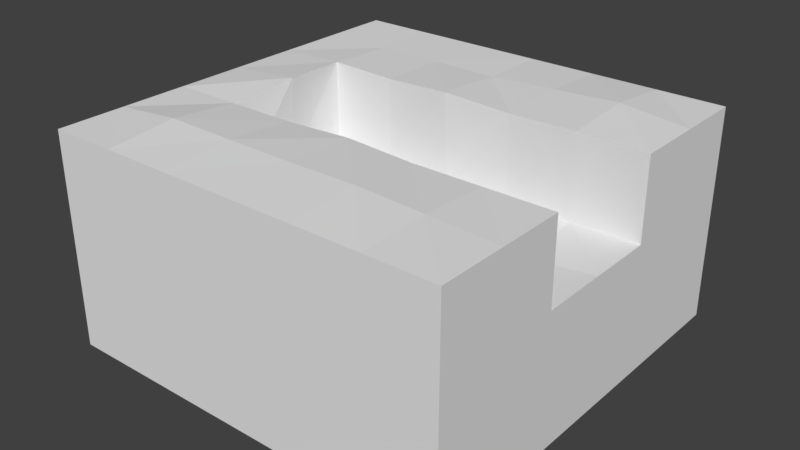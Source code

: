 # Source: StandardRiverbedStraight.blend  (saved by Blender 2.79.0; exported with 4.5.12 LTS)
import bpy
from mathutils import Matrix  # noqa: F401  (used for matrix-valued properties, if any)

bpy.ops.wm.read_factory_settings(use_empty=True)
scene = bpy.context.scene
scene.name = 'Scene'

# ---- collections
col_collection_1 = bpy.data.collections.new('Collection 1'); scene.collection.children.link(col_collection_1)

# ---- materials (node trees are filled in below, after node groups)
mat_material_001 = bpy.data.materials.new('Material.001')
mat_material_001.alpha_threshold = 0.0
mat_material_001.use_transparent_shadow = False
mat_material_001.roughness = 0.5
mat_material_001.line_color = (0.0, 0.0, 0.0, 1.0)

# ---- material node trees

# ---- world
world_world = bpy.data.worlds.new('World'); scene.world = world_world
world_world.color = (0.05088, 0.05088, 0.05088)
world_world.use_sun_shadow = False
world_world.sun_shadow_jitter_overblur = 0.0
world_world.cycles.sampling_method = 'MANUAL'

# ---- meshes
me_cube_006 = bpy.data.meshes.new('Cube.006')
me_cube_006.from_pydata([(5.0, 5.0, -2.5), (5.0, -5.0, -2.5), (-5.0, -5.0, -2.5), (-5.0, 5.0, -2.5), (5.0, 5.0, 0.7457), (5.0, -5.0, 0.7457), (-5.0, -5.0, 0.7457), (-5.0, 5.0, 0.7457), (5.0, 3.333, 0.7457), (5.0, 1.667, 0.7457), (5.0, -2.682e-06, 0.7457), (5.0, -1.667, 0.7457), (5.0, -3.333, 0.7457), (3.333, 5.0, 0.7457), (1.667, 5.0, 0.7457), (1.192e-06, 5.0, 0.7457), (-1.667, 5.0, 0.7457), (-3.333, 5.0, 0.7457), (3.333, -5.0, 0.7457), (1.667, -5.0, 0.7457), (-2.682e-06, -5.0, 0.7457), (-1.667, -5.0, 0.7457), (-3.333, -5.0, 0.7457), (-5.0, -3.333, 0.7457), (-5.0, -1.667, 0.7457), (-5.0, 8.941e-07, 0.7457), (-5.0, 1.667, 0.7457), (-5.0, 3.333, 0.7457), (3.333, 1.667, 0.7457), (3.333, -0.0003871, 0.5532), (3.333, -1.662, 0.7503), (1.667, 1.666, 0.7465), (1.66, -0.00488, 0.7106), (1.667, -1.517, 0.8953), (-9.934e-08, 1.667, 0.7457), (0.0245, -0.0223, 0.5863), (-0.002568, -1.381, 0.9515), (-1.667, 1.667, 0.7457), (-1.648, -0.01551, 0.5511), (-1.667, -1.632, 0.7801), (-3.333, 1.667, 0.7457), (-3.3, 0.0, 0.779), (-3.277, -1.61, 0.8025), (5.0, -3.333, 2.767), (5.0, -5.0, 2.767), (-3.333, 5.0, 2.767), (-5.0, 5.0, 2.767), (-3.333, -5.0, 2.767), (-5.0, -5.0, 2.767), (-5.0, 3.333, 2.767), (5.0, 5.0, 2.767), (5.0, 3.333, 2.767), (5.0, 1.667, 2.767), (5.0, -1.667, 2.767), (3.333, 5.0, 2.767), (1.667, 5.0, 2.767), (1.192e-06, 5.0, 2.767), (-1.667, 5.0, 2.767), (3.333, -5.0, 2.767), (1.667, -5.0, 2.767), (-2.682e-06, -5.0, 2.767), (-1.667, -5.0, 2.767), (-5.0, -3.333, 2.767), (-5.0, -1.667, 2.767), (-5.0, 8.941e-07, 2.767), (-5.0, 1.667, 2.767), (3.333, -3.333, 2.841), (3.333, 3.333, 2.941), (3.333, 1.601, 2.832), (3.333, -1.667, 2.767), (1.667, -3.333, 2.909), (1.667, 3.333, 2.852), (1.667, 1.667, 2.767), (1.667, -1.665, 2.768), (-2.036e-06, -3.333, 2.889), (5.464e-07, 3.333, 2.767), (-3.284e-06, 1.535, 2.899), (-1.391e-06, -1.613, 2.82), (-1.667, -3.333, 2.901), (-1.667, 3.333, 2.778), (-1.667, 1.634, 2.8), (-1.667, -1.667, 2.767), (-3.333, -3.333, 2.921), (-3.333, 3.333, 2.767), (-3.306, 1.639, 2.849), (-3.168, 0.0, 2.932), (-3.333, -1.667, 2.767)], [], [(0, 1, 2, 3), (0, 4, 8, 9, 10, 11, 12, 5, 1), (1, 5, 18, 19, 20, 21, 22, 6, 2), (2, 6, 23, 24, 25, 26, 27, 7, 3), (4, 0, 3, 7, 17, 16, 15, 14, 13), (28, 10, 9), (29, 11, 10), (31, 29, 28), (32, 30, 29), (34, 32, 31), (35, 33, 32), (34, 38, 35), (35, 39, 36), (25, 24, 63, 64), (24, 23, 62, 63), (37, 41, 38), (38, 42, 39), (31, 28, 68, 72), (23, 6, 48, 62), (9, 8, 51, 52), (36, 39, 81, 77), (22, 21, 61, 47), (8, 4, 50, 51), (21, 20, 60, 61), (11, 30, 69, 53), (7, 27, 49, 46), (37, 34, 76, 80), (20, 19, 59, 60), (6, 22, 47, 48), (19, 18, 58, 59), (28, 9, 52, 68), (28, 29, 10), (29, 30, 11), (17, 7, 46, 45), (18, 5, 44, 58), (5, 12, 43, 44), (31, 32, 29), (32, 33, 30), (33, 36, 77, 73), (16, 17, 45, 57), (15, 16, 57, 56), (34, 35, 32), (35, 36, 33), (42, 41, 85, 86), (34, 31, 72, 76), (14, 15, 56, 55), (34, 37, 38), (35, 38, 39), (41, 40, 84, 85), (13, 14, 55, 54), (39, 42, 86, 81), (37, 40, 41), (38, 41, 42), (27, 26, 65, 49), (4, 13, 54, 50), (26, 25, 64, 65), (30, 33, 73, 69), (12, 11, 53, 43), (40, 37, 80, 84), (62, 47, 82), (66, 44, 43), (70, 58, 66), (74, 59, 70), (74, 61, 60), (78, 47, 61), (54, 51, 50), (67, 52, 51), (69, 43, 53), (55, 67, 54), (71, 68, 67), (73, 66, 69), (56, 71, 55), (75, 72, 71), (77, 70, 73), (56, 79, 75), (79, 76, 75), (77, 78, 74), (45, 79, 57), (83, 80, 79), (81, 82, 78), (45, 49, 83), (83, 65, 84), (84, 64, 85), (85, 63, 86), (86, 62, 82), (62, 48, 47), (66, 58, 44), (70, 59, 58), (74, 60, 59), (74, 78, 61), (78, 82, 47), (54, 67, 51), (67, 68, 52), (69, 66, 43), (55, 71, 67), (71, 72, 68), (73, 70, 66), (56, 75, 71), (75, 76, 72), (77, 74, 70), (56, 57, 79), (79, 80, 76), (77, 81, 78), (45, 83, 79), (83, 84, 80), (81, 86, 82), (45, 46, 49), (83, 49, 65), (84, 65, 64), (85, 64, 63), (86, 63, 62)])
_uv = me_cube_006.uv_layers.new(name='UVMap')
_uv.uv.foreach_set('vector', [0.7777, 0.5266, 0.4617, 0.5295, 0.4587, 0.2135, 0.7748, 0.2105, 0.7777, 0.5266, 0.7787, 0.6292, 0.726, 0.6296, 0.6733, 0.6301, 0.6207, 0.6306, 0.568, 0.6311, 0.5153, 0.6316, 0.4626, 0.6321, 0.4617, 0.5295, 0.4617, 0.5295, 0.3591, 0.5305, 0.3586, 0.4778, 0.3581, 0.4252, 0.3576, 0.3725, 0.3571, 0.3198, 0.3566, 0.2671, 0.3561, 0.2145, 0.4587, 0.2135, 0.4587, 0.2135, 0.4578, 0.1109, 0.5104, 0.1104, 0.5631, 0.1099, 0.6158, 0.1094, 0.6685, 0.1089, 0.7211, 0.1085, 0.7738, 0.108, 0.7748, 0.2105, 0.8803, 0.5256, 0.7777, 0.5266, 0.7748, 0.2105, 0.8773, 0.2096, 0.8778, 0.2623, 0.8783, 0.3149, 0.8788, 0.3676, 0.8793, 0.4203, 0.8798, 0.4729, 0.2047, 0.9629, 0.2549, 0.9127, 0.2549, 0.9629, 0.2045, 0.9125, 0.2549, 0.8624, 0.2549, 0.9127, 0.1544, 0.9628, 0.2045, 0.9125, 0.2047, 0.9629, 0.154, 0.9122, 0.2045, 0.8623, 0.2045, 0.9125, 0.1041, 0.9631, 0.154, 0.9122, 0.1544, 0.9628, 0.1045, 0.912, 0.1542, 0.8662, 0.154, 0.9122, 0.1041, 0.9631, 0.05433, 0.9126, 0.1045, 0.912, 0.1045, 0.912, 0.05318, 0.8636, 0.1038, 0.8696, 0.6158, 0.1094, 0.5631, 0.1099, 0.5625, 0.04606, 0.6152, 0.04557, 0.5631, 0.1099, 0.5104, 0.1104, 0.5098, 0.04656, 0.5625, 0.04606, 0.05384, 0.9634, 0.004281, 0.9136, 0.05433, 0.9126, 0.05433, 0.9126, 0.004553, 0.865, 0.05318, 0.8636, 0.8281, 0.7529, 0.8808, 0.7523, 0.8815, 0.8183, 0.8287, 0.8167, 0.5104, 0.1104, 0.4578, 0.1109, 0.4572, 0.04705, 0.5098, 0.04656, 0.6733, 0.6301, 0.726, 0.6296, 0.7266, 0.6935, 0.6739, 0.694, 0.4624, 0.7604, 0.5157, 0.7567, 0.5138, 0.8195, 0.4611, 0.8199, 0.3566, 0.2671, 0.3571, 0.3198, 0.2933, 0.3204, 0.2928, 0.2677, 0.726, 0.6296, 0.7787, 0.6292, 0.7793, 0.693, 0.7266, 0.6935, 0.3571, 0.3198, 0.3576, 0.3725, 0.2938, 0.3731, 0.2933, 0.3204, 0.304, 0.7517, 0.3567, 0.7526, 0.3558, 0.8163, 0.3031, 0.8156, 0.7738, 0.108, 0.7211, 0.1085, 0.7205, 0.04459, 0.7732, 0.04409, 0.7227, 0.7538, 0.7754, 0.7534, 0.776, 0.8216, 0.7232, 0.8187, 0.3576, 0.3725, 0.3581, 0.4252, 0.2943, 0.4257, 0.2938, 0.3731, 0.3561, 0.2145, 0.3566, 0.2671, 0.2928, 0.2677, 0.2923, 0.2151, 0.3581, 0.4252, 0.3586, 0.4778, 0.2947, 0.4784, 0.2943, 0.4257, 0.8808, 0.7523, 0.9334, 0.7517, 0.9342, 0.8156, 0.8815, 0.8183, 0.2047, 0.9629, 0.2045, 0.9125, 0.2549, 0.9127, 0.2045, 0.9125, 0.2045, 0.8623, 0.2549, 0.8624, 0.8778, 0.2623, 0.8773, 0.2096, 0.9412, 0.209, 0.9417, 0.2617, 0.3586, 0.4778, 0.3591, 0.5305, 0.2952, 0.5311, 0.2947, 0.4784, 0.4626, 0.6321, 0.5153, 0.6316, 0.5159, 0.6955, 0.4632, 0.696, 0.1544, 0.9628, 0.154, 0.9122, 0.2045, 0.9125, 0.154, 0.9122, 0.1542, 0.8662, 0.2045, 0.8623, 0.4095, 0.758, 0.4624, 0.7604, 0.4611, 0.8199, 0.4084, 0.8173, 0.8783, 0.3149, 0.8778, 0.2623, 0.9417, 0.2617, 0.9422, 0.3143, 0.8788, 0.3676, 0.8783, 0.3149, 0.9422, 0.3143, 0.9427, 0.367, 0.1041, 0.9631, 0.1045, 0.912, 0.154, 0.9122, 0.1045, 0.912, 0.1038, 0.8696, 0.1542, 0.8662, 0.5666, 0.759, 0.6174, 0.7569, 0.6195, 0.825, 0.5665, 0.8211, 0.7754, 0.7534, 0.8281, 0.7529, 0.8287, 0.8167, 0.776, 0.8216, 0.8793, 0.4203, 0.8788, 0.3676, 0.9427, 0.367, 0.9432, 0.4197, 0.1041, 0.9631, 0.05384, 0.9634, 0.05433, 0.9126, 0.1045, 0.912, 0.05433, 0.9126, 0.05318, 0.8636, 0.6174, 0.7569, 0.6701, 0.7541, 0.6714, 0.8206, 0.6195, 0.825, 0.8798, 0.4729, 0.8793, 0.4203, 0.9432, 0.4197, 0.9437, 0.4723, 0.5157, 0.7567, 0.5666, 0.759, 0.5665, 0.8211, 0.5138, 0.8195, 0.05384, 0.9634, 0.003682, 0.9638, 0.004281, 0.9136, 0.05433, 0.9126, 0.004281, 0.9136, 0.004553, 0.865, 0.7211, 0.1085, 0.6685, 0.1089, 0.6679, 0.04508, 0.7205, 0.04459, 0.8803, 0.5256, 0.8798, 0.4729, 0.9437, 0.4723, 0.9442, 0.525, 0.6685, 0.1089, 0.6158, 0.1094, 0.6152, 0.04557, 0.6679, 0.04508, 0.3567, 0.7526, 0.4095, 0.758, 0.4084, 0.8173, 0.3558, 0.8163, 0.5153, 0.6316, 0.568, 0.6311, 0.5686, 0.695, 0.5159, 0.6955, 0.6701, 0.7541, 0.7227, 0.7538, 0.7232, 0.8187, 0.6714, 0.8206, 0.00336, 0.5871, 0.0452, 0.5446, 0.0456, 0.5868, 0.2142, 0.5857, 0.2561, 0.5433, 0.2564, 0.5855, 0.172, 0.586, 0.2139, 0.5435, 0.2142, 0.5857, 0.1298, 0.5863, 0.1717, 0.5437, 0.172, 0.586, 0.1298, 0.5863, 0.08735, 0.5443, 0.1295, 0.544, 0.08764, 0.5866, 0.0452, 0.5446, 0.08735, 0.5443, 0.2138, 0.799, 0.2562, 0.7572, 0.2559, 0.7993, 0.214, 0.7567, 0.2565, 0.715, 0.2562, 0.7572, 0.2145, 0.628, 0.2564, 0.5855, 0.2567, 0.6277, 0.1716, 0.7987, 0.214, 0.7567, 0.2138, 0.799, 0.1719, 0.7565, 0.2143, 0.713, 0.214, 0.7567, 0.1723, 0.6284, 0.2142, 0.5857, 0.2145, 0.628, 0.1295, 0.7984, 0.1719, 0.7565, 0.1716, 0.7987, 0.1297, 0.7562, 0.1721, 0.7143, 0.1719, 0.7565, 0.1301, 0.6299, 0.172, 0.586, 0.1723, 0.6284, 0.1295, 0.7984, 0.08755, 0.756, 0.1297, 0.7562, 0.08755, 0.756, 0.1299, 0.7106, 0.1297, 0.7562, 0.1301, 0.6299, 0.08764, 0.5866, 0.1298, 0.5863, 0.0452, 0.798, 0.08755, 0.756, 0.08734, 0.7981, 0.04537, 0.7558, 0.08772, 0.713, 0.08755, 0.756, 0.08787, 0.6289, 0.0456, 0.5868, 0.08764, 0.5866, 0.0452, 0.798, 0.003209, 0.7556, 0.04537, 0.7558, 0.04537, 0.7558, 0.003353, 0.7135, 0.04624, 0.7129, 0.04624, 0.7129, 0.003442, 0.6714, 0.04995, 0.6714, 0.04995, 0.6714, 0.003494, 0.6292, 0.04564, 0.6291, 0.04564, 0.6291, 0.00336, 0.5871, 0.0456, 0.5868, 0.00336, 0.5871, 0.003046, 0.5449, 0.0452, 0.5446, 0.2142, 0.5857, 0.2139, 0.5435, 0.2561, 0.5433, 0.172, 0.586, 0.1717, 0.5437, 0.2139, 0.5435, 0.1298, 0.5863, 0.1295, 0.544, 0.1717, 0.5437, 0.1298, 0.5863, 0.08764, 0.5866, 0.08735, 0.5443, 0.08764, 0.5866, 0.0456, 0.5868, 0.0452, 0.5446, 0.2138, 0.799, 0.214, 0.7567, 0.2562, 0.7572, 0.214, 0.7567, 0.2143, 0.713, 0.2565, 0.715, 0.2145, 0.628, 0.2142, 0.5857, 0.2564, 0.5855, 0.1716, 0.7987, 0.1719, 0.7565, 0.214, 0.7567, 0.1719, 0.7565, 0.1721, 0.7143, 0.2143, 0.713, 0.1723, 0.6284, 0.172, 0.586, 0.2142, 0.5857, 0.1295, 0.7984, 0.1297, 0.7562, 0.1719, 0.7565, 0.1297, 0.7562, 0.1299, 0.7106, 0.1721, 0.7143, 0.1301, 0.6299, 0.1298, 0.5863, 0.172, 0.586, 0.1295, 0.7984, 0.08734, 0.7981, 0.08755, 0.756, 0.08755, 0.756, 0.08772, 0.713, 0.1299, 0.7106, 0.1301, 0.6299, 0.08787, 0.6289, 0.08764, 0.5866, 0.0452, 0.798, 0.04537, 0.7558, 0.08755, 0.756, 0.04537, 0.7558, 0.04624, 0.7129, 0.08772, 0.713, 0.08787, 0.6289, 0.04564, 0.6291, 0.0456, 0.5868, 0.0452, 0.798, 0.003045, 0.7978, 0.003209, 0.7556, 0.04537, 0.7558, 0.003209, 0.7556, 0.003353, 0.7135, 0.04624, 0.7129, 0.003353, 0.7135, 0.003442, 0.6714, 0.04995, 0.6714, 0.003442, 0.6714, 0.003494, 0.6292, 0.04564, 0.6291, 0.003494, 0.6292, 0.00336, 0.5871])
me_cube_006.materials.append(mat_material_001)
me_cube_006.use_remesh_preserve_volume = False
me_cube_006.use_remesh_preserve_attributes = False
me_cube_006.use_mirror_vertex_groups = False
me_cube_006.update()

# ---- objects
ob_cube_006 = bpy.data.objects.new('Cube.006', me_cube_006)

# ---- transforms, parenting, visibility, modifiers, constraints
ob_cube_006.location = (0.0, 0.0, 0.0)
ob_cube_006.lock_rotations_4d = False
ob_cube_006.empty_display_type = 'ARROWS'
ob_cube_006.lineart.crease_threshold = 0.0

# ---- collection membership
col_collection_1.objects.link(ob_cube_006)

# ---- scene / render settings (as saved in the file)
scene.frame_start = 1; scene.frame_end = 250; scene.frame_set(1)
scene.render.engine = 'BLENDER_EEVEE_NEXT'
scene.render.resolution_percentage = 50
scene.render.dither_intensity = 0.0
scene.cycles.use_denoising = False
scene.cycles.samples = 128
scene.cycles.sampling_pattern = 'TABULATED_SOBOL'
scene.cycles.use_adaptive_sampling = False
scene.cycles.use_light_tree = False
scene.cycles.blur_glossy = 0.0
scene.cycles.sample_clamp_indirect = 0.0
scene.view_settings.view_transform = 'Standard'
bpy.context.view_layer.update()

# ---- added for rendering (the .blend has no active camera and no usable light): camera, sun
cam_auto = bpy.data.cameras.new('AutoCamera')
cam_auto.lens = 50.0
cam_auto.sensor_width = 36.0
cam_auto.clip_end = 1000.0
ob_auto_camera = bpy.data.objects.new('AutoCamera', cam_auto)
scene.collection.objects.link(ob_auto_camera)
ob_auto_camera.location = (14.0196, -16.8235, 11.4361)
ob_auto_camera.rotation_euler = (1.09748, -7.21219e-08, 0.694738)
scene.camera = ob_auto_camera
light_auto_sun = bpy.data.lights.new('AutoSun', 'SUN')
light_auto_sun.energy = 3.0
light_auto_sun.angle = 0.0523599
ob_auto_sun = bpy.data.objects.new('AutoSun', light_auto_sun)
scene.collection.objects.link(ob_auto_sun)
ob_auto_sun.rotation_euler = (0.872665, 0.174533, 0.523599)
bpy.context.view_layer.update()
